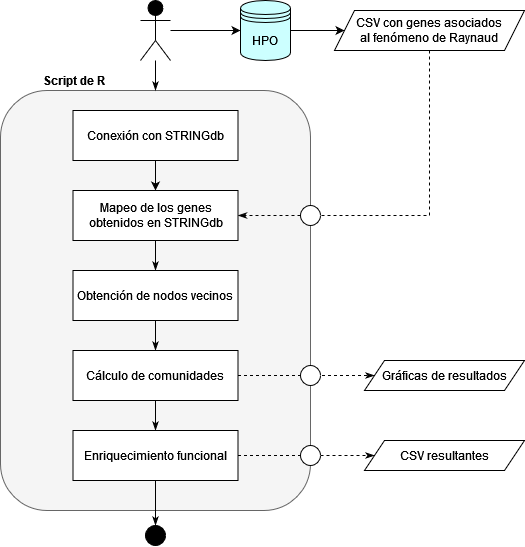

The diagram above was exported from draw.io. Its source (the exported page's mxGraphModel, read from the mxfile embedded in the PNG):
<mxGraphModel dx="935" dy="519" grid="1" gridSize="10" guides="1" tooltips="1" connect="1" arrows="1" fold="1" page="1" pageScale="1" pageWidth="827" pageHeight="1169" math="0" shadow="0">
  <root>
    <mxCell id="0" />
    <mxCell id="1" parent="0" />
    <mxCell id="oRLuBY0EWAEO1feYGiZe-24" value="" style="rounded=1;whiteSpace=wrap;html=1;fillColor=#f5f5f5;fontColor=#333333;strokeColor=#666666;" vertex="1" parent="1">
      <mxGeometry x="210" y="140" width="310" height="420" as="geometry" />
    </mxCell>
    <mxCell id="oRLuBY0EWAEO1feYGiZe-8" style="edgeStyle=orthogonalEdgeStyle;rounded=0;orthogonalLoop=1;jettySize=auto;html=1;" edge="1" parent="1" source="oRLuBY0EWAEO1feYGiZe-2" target="oRLuBY0EWAEO1feYGiZe-7">
      <mxGeometry relative="1" as="geometry" />
    </mxCell>
    <mxCell id="oRLuBY0EWAEO1feYGiZe-58" style="edgeStyle=orthogonalEdgeStyle;rounded=0;orthogonalLoop=1;jettySize=auto;html=1;entryX=0.5;entryY=0;entryDx=0;entryDy=0;startArrow=none;startFill=0;endArrow=classicThin;endFill=1;" edge="1" parent="1" source="oRLuBY0EWAEO1feYGiZe-2" target="oRLuBY0EWAEO1feYGiZe-24">
      <mxGeometry relative="1" as="geometry" />
    </mxCell>
    <mxCell id="oRLuBY0EWAEO1feYGiZe-2" value="" style="shape=umlActor;verticalLabelPosition=bottom;verticalAlign=top;html=1;outlineConnect=0;fillColor=#000000;" vertex="1" parent="1">
      <mxGeometry x="350" y="50" width="30" height="60" as="geometry" />
    </mxCell>
    <mxCell id="oRLuBY0EWAEO1feYGiZe-15" style="edgeStyle=orthogonalEdgeStyle;rounded=0;orthogonalLoop=1;jettySize=auto;html=1;entryX=0;entryY=0.5;entryDx=0;entryDy=0;" edge="1" parent="1" source="oRLuBY0EWAEO1feYGiZe-7" target="oRLuBY0EWAEO1feYGiZe-9">
      <mxGeometry relative="1" as="geometry" />
    </mxCell>
    <mxCell id="oRLuBY0EWAEO1feYGiZe-7" value="HPO" style="shape=datastore;whiteSpace=wrap;html=1;fillColor=#CCFFFF;" vertex="1" parent="1">
      <mxGeometry x="450" y="50" width="50" height="60" as="geometry" />
    </mxCell>
    <mxCell id="oRLuBY0EWAEO1feYGiZe-43" style="edgeStyle=orthogonalEdgeStyle;rounded=0;orthogonalLoop=1;jettySize=auto;html=1;entryX=1;entryY=0.5;entryDx=0;entryDy=0;startArrow=none;startFill=0;endArrow=classicThin;endFill=1;dashed=1;" edge="1" parent="1" source="oRLuBY0EWAEO1feYGiZe-54" target="oRLuBY0EWAEO1feYGiZe-18">
      <mxGeometry relative="1" as="geometry">
        <Array as="points" />
      </mxGeometry>
    </mxCell>
    <mxCell id="oRLuBY0EWAEO1feYGiZe-9" value="&lt;div&gt;CSV con genes asociados&lt;/div&gt;&lt;div&gt;al fenómeno de Raynaud&lt;br&gt;&lt;/div&gt;" style="shape=parallelogram;perimeter=parallelogramPerimeter;whiteSpace=wrap;html=1;fixedSize=1;" vertex="1" parent="1">
      <mxGeometry x="544" y="60" width="190" height="40" as="geometry" />
    </mxCell>
    <mxCell id="oRLuBY0EWAEO1feYGiZe-19" style="edgeStyle=orthogonalEdgeStyle;rounded=0;orthogonalLoop=1;jettySize=auto;html=1;" edge="1" parent="1" source="oRLuBY0EWAEO1feYGiZe-16" target="oRLuBY0EWAEO1feYGiZe-18">
      <mxGeometry relative="1" as="geometry" />
    </mxCell>
    <mxCell id="oRLuBY0EWAEO1feYGiZe-16" value="Conexión con STRINGdb" style="rounded=0;whiteSpace=wrap;html=1;" vertex="1" parent="1">
      <mxGeometry x="282.5" y="160" width="165" height="50" as="geometry" />
    </mxCell>
    <mxCell id="oRLuBY0EWAEO1feYGiZe-33" style="edgeStyle=orthogonalEdgeStyle;rounded=0;orthogonalLoop=1;jettySize=auto;html=1;startArrow=none;startFill=0;endArrow=classicThin;endFill=1;" edge="1" parent="1" source="oRLuBY0EWAEO1feYGiZe-18" target="oRLuBY0EWAEO1feYGiZe-32">
      <mxGeometry relative="1" as="geometry" />
    </mxCell>
    <mxCell id="oRLuBY0EWAEO1feYGiZe-18" value="&lt;div&gt;Mapeo de los genes obtenidos en STRINGdb&lt;/div&gt;" style="rounded=0;whiteSpace=wrap;html=1;" vertex="1" parent="1">
      <mxGeometry x="282.5" y="240" width="165" height="50" as="geometry" />
    </mxCell>
    <mxCell id="oRLuBY0EWAEO1feYGiZe-25" value="&lt;b&gt;Script de R&lt;/b&gt;" style="text;html=1;strokeColor=none;fillColor=none;align=center;verticalAlign=middle;whiteSpace=wrap;rounded=0;" vertex="1" parent="1">
      <mxGeometry x="240" y="120" width="87.5" height="20" as="geometry" />
    </mxCell>
    <mxCell id="oRLuBY0EWAEO1feYGiZe-35" style="edgeStyle=orthogonalEdgeStyle;rounded=0;orthogonalLoop=1;jettySize=auto;html=1;startArrow=none;startFill=0;endArrow=classicThin;endFill=1;" edge="1" parent="1" source="oRLuBY0EWAEO1feYGiZe-32" target="oRLuBY0EWAEO1feYGiZe-34">
      <mxGeometry relative="1" as="geometry" />
    </mxCell>
    <mxCell id="oRLuBY0EWAEO1feYGiZe-32" value="&lt;div&gt;Obtención de nodos vecinos&lt;br&gt;&lt;/div&gt;" style="rounded=0;whiteSpace=wrap;html=1;" vertex="1" parent="1">
      <mxGeometry x="282.5" y="320" width="165" height="50" as="geometry" />
    </mxCell>
    <mxCell id="oRLuBY0EWAEO1feYGiZe-39" style="edgeStyle=orthogonalEdgeStyle;rounded=0;orthogonalLoop=1;jettySize=auto;html=1;entryX=0;entryY=0.5;entryDx=0;entryDy=0;startArrow=none;startFill=0;endArrow=classicThin;endFill=1;dashed=1;" edge="1" parent="1" source="oRLuBY0EWAEO1feYGiZe-34" target="oRLuBY0EWAEO1feYGiZe-38">
      <mxGeometry relative="1" as="geometry" />
    </mxCell>
    <mxCell id="oRLuBY0EWAEO1feYGiZe-42" style="edgeStyle=orthogonalEdgeStyle;rounded=0;orthogonalLoop=1;jettySize=auto;html=1;startArrow=none;startFill=0;endArrow=classicThin;endFill=1;" edge="1" parent="1" source="oRLuBY0EWAEO1feYGiZe-34" target="oRLuBY0EWAEO1feYGiZe-41">
      <mxGeometry relative="1" as="geometry" />
    </mxCell>
    <mxCell id="oRLuBY0EWAEO1feYGiZe-34" value="&lt;div&gt;Cálculo de comunidades&lt;br&gt;&lt;/div&gt;" style="rounded=0;whiteSpace=wrap;html=1;" vertex="1" parent="1">
      <mxGeometry x="282.5" y="400" width="165" height="50" as="geometry" />
    </mxCell>
    <mxCell id="oRLuBY0EWAEO1feYGiZe-38" value="Gráficas de resultados" style="shape=parallelogram;perimeter=parallelogramPerimeter;whiteSpace=wrap;html=1;fixedSize=1;" vertex="1" parent="1">
      <mxGeometry x="574" y="410" width="160" height="30" as="geometry" />
    </mxCell>
    <mxCell id="oRLuBY0EWAEO1feYGiZe-45" style="edgeStyle=orthogonalEdgeStyle;rounded=0;orthogonalLoop=1;jettySize=auto;html=1;entryX=0;entryY=0.5;entryDx=0;entryDy=0;dashed=1;startArrow=none;startFill=0;endArrow=classicThin;endFill=1;" edge="1" parent="1" source="oRLuBY0EWAEO1feYGiZe-48" target="oRLuBY0EWAEO1feYGiZe-44">
      <mxGeometry relative="1" as="geometry" />
    </mxCell>
    <mxCell id="oRLuBY0EWAEO1feYGiZe-47" style="edgeStyle=orthogonalEdgeStyle;rounded=0;orthogonalLoop=1;jettySize=auto;html=1;startArrow=none;startFill=0;endArrow=classicThin;endFill=1;" edge="1" parent="1" source="oRLuBY0EWAEO1feYGiZe-41" target="oRLuBY0EWAEO1feYGiZe-46">
      <mxGeometry relative="1" as="geometry" />
    </mxCell>
    <mxCell id="oRLuBY0EWAEO1feYGiZe-41" value="Enriquecimiento funcional" style="rounded=0;whiteSpace=wrap;html=1;" vertex="1" parent="1">
      <mxGeometry x="282.5" y="480" width="165" height="50" as="geometry" />
    </mxCell>
    <mxCell id="oRLuBY0EWAEO1feYGiZe-44" value="CSV resultantes" style="shape=parallelogram;perimeter=parallelogramPerimeter;whiteSpace=wrap;html=1;fixedSize=1;" vertex="1" parent="1">
      <mxGeometry x="574" y="490" width="160" height="30" as="geometry" />
    </mxCell>
    <mxCell id="oRLuBY0EWAEO1feYGiZe-46" value="" style="ellipse;whiteSpace=wrap;html=1;aspect=fixed;fillColor=#000000;" vertex="1" parent="1">
      <mxGeometry x="355" y="575" width="20" height="20" as="geometry" />
    </mxCell>
    <mxCell id="oRLuBY0EWAEO1feYGiZe-48" value="" style="ellipse;whiteSpace=wrap;html=1;aspect=fixed;fillColor=#FFFFFF;" vertex="1" parent="1">
      <mxGeometry x="510" y="495" width="20" height="20" as="geometry" />
    </mxCell>
    <mxCell id="oRLuBY0EWAEO1feYGiZe-50" value="" style="edgeStyle=orthogonalEdgeStyle;rounded=0;orthogonalLoop=1;jettySize=auto;html=1;entryX=0;entryY=0.5;entryDx=0;entryDy=0;dashed=1;startArrow=none;startFill=0;endArrow=none;endFill=1;" edge="1" parent="1" source="oRLuBY0EWAEO1feYGiZe-41" target="oRLuBY0EWAEO1feYGiZe-48">
      <mxGeometry relative="1" as="geometry">
        <mxPoint x="447.5" y="505" as="sourcePoint" />
        <mxPoint x="583.9999999999998" y="505" as="targetPoint" />
      </mxGeometry>
    </mxCell>
    <mxCell id="oRLuBY0EWAEO1feYGiZe-51" value="" style="ellipse;whiteSpace=wrap;html=1;aspect=fixed;fillColor=#FFFFFF;" vertex="1" parent="1">
      <mxGeometry x="510" y="415" width="20" height="20" as="geometry" />
    </mxCell>
    <mxCell id="oRLuBY0EWAEO1feYGiZe-54" value="" style="ellipse;whiteSpace=wrap;html=1;aspect=fixed;fillColor=#FFFFFF;" vertex="1" parent="1">
      <mxGeometry x="510" y="255" width="20" height="20" as="geometry" />
    </mxCell>
    <mxCell id="oRLuBY0EWAEO1feYGiZe-55" value="" style="edgeStyle=orthogonalEdgeStyle;rounded=0;orthogonalLoop=1;jettySize=auto;html=1;entryX=1;entryY=0.5;entryDx=0;entryDy=0;startArrow=none;startFill=0;endArrow=none;endFill=1;dashed=1;" edge="1" parent="1" source="oRLuBY0EWAEO1feYGiZe-9" target="oRLuBY0EWAEO1feYGiZe-54">
      <mxGeometry relative="1" as="geometry">
        <mxPoint x="639.0000000000002" y="100" as="sourcePoint" />
        <mxPoint x="447.5" y="275" as="targetPoint" />
        <Array as="points">
          <mxPoint x="639" y="265" />
        </Array>
      </mxGeometry>
    </mxCell>
  </root>
</mxGraphModel>